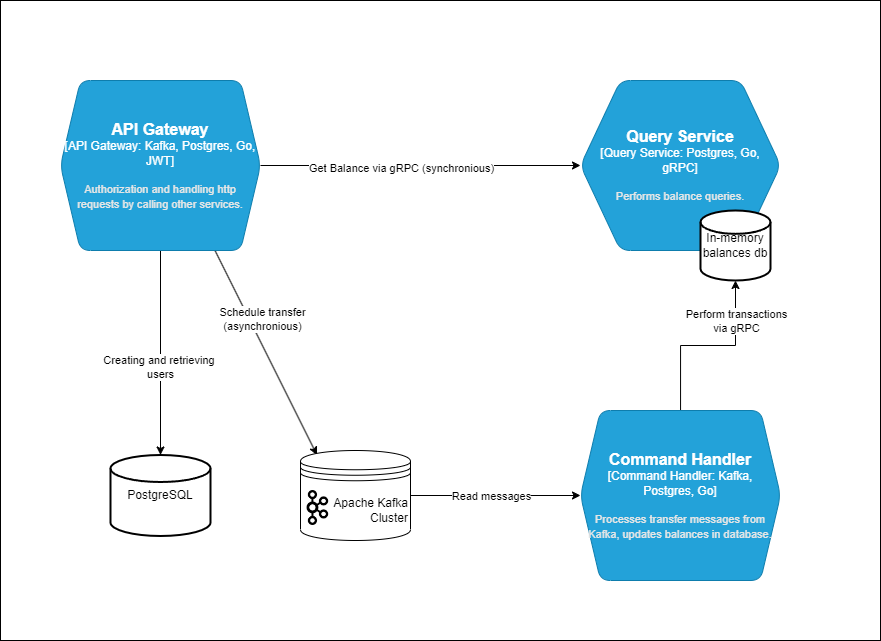

The diagram above was exported from draw.io. Its source (the exported page's mxGraphModel, read from the mxfile embedded in the PNG):
<mxGraphModel dx="1687" dy="889" grid="1" gridSize="10" guides="1" tooltips="1" connect="1" arrows="1" fold="1" page="1" pageScale="1" pageWidth="827" pageHeight="1169" math="0" shadow="0">
  <root>
    <mxCell id="0" />
    <mxCell id="1" parent="0" />
    <mxCell id="I6i6_hlwC8YEYdeeGkCC-23" value="" style="rounded=0;whiteSpace=wrap;html=1;" vertex="1" parent="1">
      <mxGeometry x="70" y="810" width="880" height="640" as="geometry" />
    </mxCell>
    <mxCell id="I6i6_hlwC8YEYdeeGkCC-6" style="rounded=0;orthogonalLoop=1;jettySize=auto;html=1;entryX=0;entryY=0.5;entryDx=0;entryDy=0;entryPerimeter=0;" edge="1" parent="1" source="I6i6_hlwC8YEYdeeGkCC-1" target="I6i6_hlwC8YEYdeeGkCC-2">
      <mxGeometry relative="1" as="geometry" />
    </mxCell>
    <mxCell id="I6i6_hlwC8YEYdeeGkCC-13" value="Get Balance via gRPC (synchronious)" style="edgeLabel;html=1;align=center;verticalAlign=middle;resizable=0;points=[];" vertex="1" connectable="0" parent="I6i6_hlwC8YEYdeeGkCC-6">
      <mxGeometry x="-0.1221" y="-2" relative="1" as="geometry">
        <mxPoint as="offset" />
      </mxGeometry>
    </mxCell>
    <mxCell id="I6i6_hlwC8YEYdeeGkCC-10" style="rounded=0;orthogonalLoop=1;jettySize=auto;html=1;exitX=0.762;exitY=0.975;exitDx=0;exitDy=0;exitPerimeter=0;entryX=0.15;entryY=0.05;entryDx=0;entryDy=0;entryPerimeter=0;" edge="1" parent="1" source="I6i6_hlwC8YEYdeeGkCC-1" target="I6i6_hlwC8YEYdeeGkCC-8">
      <mxGeometry relative="1" as="geometry">
        <mxPoint x="70" y="1315" as="sourcePoint" />
      </mxGeometry>
    </mxCell>
    <mxCell id="I6i6_hlwC8YEYdeeGkCC-12" value="Schedule transfer&lt;br&gt;(asynchronious)" style="edgeLabel;html=1;align=center;verticalAlign=middle;resizable=0;points=[];" vertex="1" connectable="0" parent="I6i6_hlwC8YEYdeeGkCC-10">
      <mxGeometry x="-0.3092" y="-3" relative="1" as="geometry">
        <mxPoint x="16" as="offset" />
      </mxGeometry>
    </mxCell>
    <mxCell id="I6i6_hlwC8YEYdeeGkCC-20" style="edgeStyle=orthogonalEdgeStyle;rounded=0;orthogonalLoop=1;jettySize=auto;html=1;entryX=0.5;entryY=0;entryDx=0;entryDy=0;entryPerimeter=0;" edge="1" parent="1" source="I6i6_hlwC8YEYdeeGkCC-1" target="I6i6_hlwC8YEYdeeGkCC-19">
      <mxGeometry relative="1" as="geometry" />
    </mxCell>
    <mxCell id="I6i6_hlwC8YEYdeeGkCC-21" value="Creating and retrieving&amp;nbsp;&lt;br&gt;users" style="edgeLabel;html=1;align=center;verticalAlign=middle;resizable=0;points=[];" vertex="1" connectable="0" parent="I6i6_hlwC8YEYdeeGkCC-20">
      <mxGeometry x="0.1431" y="-1" relative="1" as="geometry">
        <mxPoint as="offset" />
      </mxGeometry>
    </mxCell>
    <object placeholders="1" c4Type="API Gateway" c4Container="API Gateway" c4Technology="Kafka, Postgres, Go, JWT" c4Description="Authorization and handling http&#10;requests by calling other services." label="&lt;font style=&quot;font-size: 16px&quot;&gt;&lt;b&gt;%c4Type%&lt;/b&gt;&lt;/font&gt;&lt;div&gt;[%c4Container%:&amp;nbsp;%c4Technology%]&lt;/div&gt;&lt;br&gt;&lt;div&gt;&lt;font style=&quot;font-size: 11px&quot;&gt;&lt;font color=&quot;#E6E6E6&quot;&gt;%c4Description%&lt;/font&gt;&lt;/div&gt;" id="I6i6_hlwC8YEYdeeGkCC-1">
      <mxCell style="shape=hexagon;size=20;perimeter=hexagonPerimeter2;whiteSpace=wrap;html=1;fixedSize=1;rounded=1;labelBackgroundColor=none;fillColor=#23A2D9;fontSize=12;fontColor=#ffffff;align=center;strokeColor=#0E7DAD;metaEdit=1;points=[[0.5,0,0],[1,0.25,0],[1,0.5,0],[1,0.75,0],[0.5,1,0],[0,0.75,0],[0,0.5,0],[0,0.25,0]];resizable=0;" vertex="1" parent="1">
        <mxGeometry x="130" y="890" width="200" height="170" as="geometry" />
      </mxCell>
    </object>
    <object placeholders="1" c4Type="Query Service" c4Container="Query Service" c4Technology="Postgres, Go, gRPC" c4Description="Performs balance queries." label="&lt;font style=&quot;font-size: 16px&quot;&gt;&lt;b&gt;%c4Type%&lt;/b&gt;&lt;/font&gt;&lt;div&gt;[%c4Container%:&amp;nbsp;%c4Technology%]&lt;/div&gt;&lt;br&gt;&lt;div&gt;&lt;font style=&quot;font-size: 11px&quot;&gt;&lt;font color=&quot;#E6E6E6&quot;&gt;%c4Description%&lt;/font&gt;&lt;/div&gt;" id="I6i6_hlwC8YEYdeeGkCC-2">
      <mxCell style="shape=hexagon;size=40;perimeter=hexagonPerimeter2;whiteSpace=wrap;html=1;fixedSize=1;rounded=1;labelBackgroundColor=none;fillColor=#23A2D9;fontSize=12;fontColor=#ffffff;align=center;strokeColor=#0E7DAD;metaEdit=1;points=[[0.5,0,0],[1,0.25,0],[1,0.5,0],[1,0.75,0],[0.5,1,0],[0,0.75,0],[0,0.5,0],[0,0.25,0]];resizable=0;" vertex="1" parent="1">
        <mxGeometry x="650" y="890" width="200" height="170" as="geometry" />
      </mxCell>
    </object>
    <mxCell id="I6i6_hlwC8YEYdeeGkCC-3" value="&lt;font style=&quot;font-size: 12px;&quot;&gt;In-memory balances db&lt;/font&gt;" style="strokeWidth=2;html=1;shape=mxgraph.flowchart.database;whiteSpace=wrap;" vertex="1" parent="1">
      <mxGeometry x="770" y="1020" width="70" height="70" as="geometry" />
    </mxCell>
    <mxCell id="I6i6_hlwC8YEYdeeGkCC-15" style="edgeStyle=orthogonalEdgeStyle;rounded=0;orthogonalLoop=1;jettySize=auto;html=1;entryX=0.5;entryY=1;entryDx=0;entryDy=0;entryPerimeter=0;" edge="1" parent="1" source="I6i6_hlwC8YEYdeeGkCC-4" target="I6i6_hlwC8YEYdeeGkCC-3">
      <mxGeometry relative="1" as="geometry" />
    </mxCell>
    <mxCell id="I6i6_hlwC8YEYdeeGkCC-16" value="Perform transactions&lt;br&gt;via gRPC" style="edgeLabel;html=1;align=center;verticalAlign=middle;resizable=0;points=[];" vertex="1" connectable="0" parent="I6i6_hlwC8YEYdeeGkCC-15">
      <mxGeometry x="-0.138" relative="1" as="geometry">
        <mxPoint x="40" y="-25" as="offset" />
      </mxGeometry>
    </mxCell>
    <object placeholders="1" c4Type="Command Handler" c4Container="Command Handler" c4Technology="Kafka, Postgres, Go" c4Description="Processes transfer messages from Kafka, updates balances in database." label="&lt;font style=&quot;font-size: 16px&quot;&gt;&lt;b&gt;%c4Type%&lt;/b&gt;&lt;/font&gt;&lt;div&gt;[%c4Container%:&amp;nbsp;%c4Technology%]&lt;/div&gt;&lt;br&gt;&lt;div&gt;&lt;font style=&quot;font-size: 11px&quot;&gt;&lt;font color=&quot;#E6E6E6&quot;&gt;%c4Description%&lt;/font&gt;&lt;/div&gt;" id="I6i6_hlwC8YEYdeeGkCC-4">
      <mxCell style="shape=hexagon;size=20;perimeter=hexagonPerimeter2;whiteSpace=wrap;html=1;fixedSize=1;rounded=1;labelBackgroundColor=none;fillColor=#23A2D9;fontSize=12;fontColor=#ffffff;align=center;strokeColor=#0E7DAD;metaEdit=1;points=[[0.5,0,0],[1,0.25,0],[1,0.5,0],[1,0.75,0],[0.5,1,0],[0,0.75,0],[0,0.5,0],[0,0.25,0]];resizable=0;" vertex="1" parent="1">
        <mxGeometry x="650" y="1220" width="200" height="170" as="geometry" />
      </mxCell>
    </object>
    <mxCell id="I6i6_hlwC8YEYdeeGkCC-11" style="rounded=0;orthogonalLoop=1;jettySize=auto;html=1;exitX=1;exitY=0.5;exitDx=0;exitDy=0;entryX=0;entryY=0.5;entryDx=0;entryDy=0;entryPerimeter=0;" edge="1" parent="1" source="I6i6_hlwC8YEYdeeGkCC-8" target="I6i6_hlwC8YEYdeeGkCC-4">
      <mxGeometry relative="1" as="geometry" />
    </mxCell>
    <mxCell id="I6i6_hlwC8YEYdeeGkCC-14" value="Read messages" style="edgeLabel;html=1;align=center;verticalAlign=middle;resizable=0;points=[];" vertex="1" connectable="0" parent="I6i6_hlwC8YEYdeeGkCC-11">
      <mxGeometry x="-0.1965" y="-1" relative="1" as="geometry">
        <mxPoint x="12" y="-1" as="offset" />
      </mxGeometry>
    </mxCell>
    <mxCell id="I6i6_hlwC8YEYdeeGkCC-8" value="Apache Kafka Cluster" style="shape=datastore;whiteSpace=wrap;html=1;align=right;" vertex="1" parent="1">
      <mxGeometry x="370" y="1260" width="110" height="90" as="geometry" />
    </mxCell>
    <mxCell id="I6i6_hlwC8YEYdeeGkCC-9" value="" style="shape=image;verticalLabelPosition=bottom;labelBackgroundColor=default;verticalAlign=top;aspect=fixed;imageAspect=0;image=https://upload.wikimedia.org/wikipedia/commons/thumb/0/0a/Apache_kafka-icon.svg/2048px-Apache_kafka-icon.svg.png;" vertex="1" parent="1">
      <mxGeometry x="370" y="1300" width="35" height="35" as="geometry" />
    </mxCell>
    <mxCell id="I6i6_hlwC8YEYdeeGkCC-19" value="PostgreSQL" style="strokeWidth=2;html=1;shape=mxgraph.flowchart.database;whiteSpace=wrap;" vertex="1" parent="1">
      <mxGeometry x="180" y="1264.5" width="100" height="81" as="geometry" />
    </mxCell>
  </root>
</mxGraphModel>